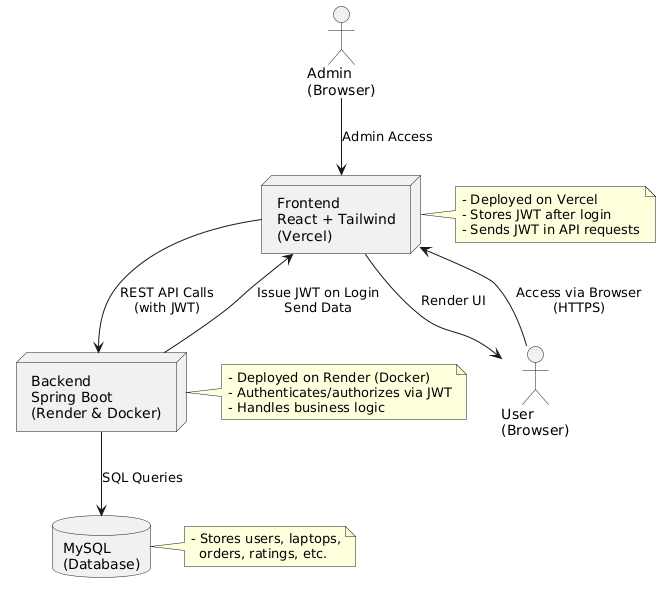

The diagram above was rendered by PlantUML. Its source (embedded in the PNG):
@startuml
actor "User\n(Browser)" as User

node "Frontend\nReact + Tailwind\n(Vercel)" as FE
node "Backend\nSpring Boot\n(Render & Docker)" as BE
database "MySQL\n(Database)" as DB

' Horizontal layout
User --> FE : Access via Browser\n(HTTPS)
FE --> BE : REST API Calls\n(with JWT)
BE --> DB : SQL Queries

BE --> FE : Issue JWT on Login\nSend Data
FE --> User : Render UI

' Add more width with spacing and clearer notes
note right of FE
  - Deployed on Vercel
  - Stores JWT after login
  - Sends JWT in API requests
end note

note right of BE
  - Deployed on Render (Docker)
  - Authenticates/authorizes via JWT
  - Handles business logic
end note

note right of DB
  - Stores users, laptops,
    orders, ratings, etc.
end note

' Add optional admin actor or cloud service for more width (optional)
actor "Admin\n(Browser)" as Admin
Admin --> FE : Admin Access
@enduml